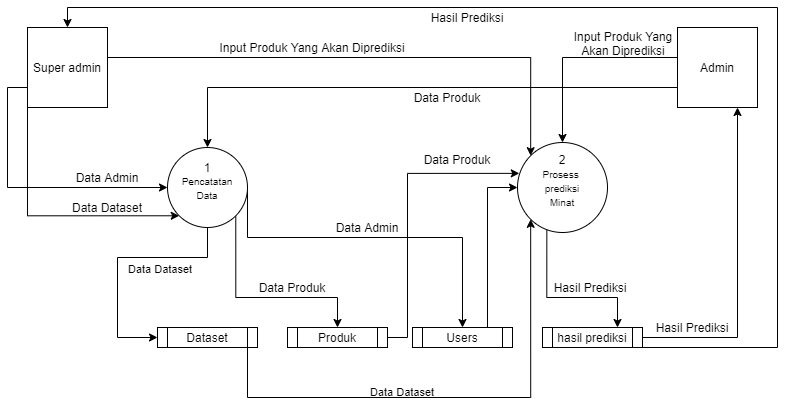

The diagram above was exported from draw.io. Its source (the exported page's mxGraphModel, read from the mxfile embedded in the PNG):
<mxGraphModel dx="1164" dy="628" grid="1" gridSize="10" guides="1" tooltips="1" connect="1" arrows="1" fold="1" page="1" pageScale="1" pageWidth="850" pageHeight="1100" math="0" shadow="0">
  <root>
    <mxCell id="0" />
    <mxCell id="1" parent="0" />
    <mxCell id="3hSBHiqpCGq6KrhL9evd-31" style="edgeStyle=orthogonalEdgeStyle;rounded=0;orthogonalLoop=1;jettySize=auto;html=1;entryX=0;entryY=0.5;entryDx=0;entryDy=0;" parent="1" source="3hSBHiqpCGq6KrhL9evd-1" target="3hSBHiqpCGq6KrhL9evd-9" edge="1">
      <mxGeometry relative="1" as="geometry">
        <Array as="points">
          <mxPoint x="230" y="360" />
          <mxPoint x="140" y="360" />
          <mxPoint x="140" y="440" />
        </Array>
      </mxGeometry>
    </mxCell>
    <mxCell id="3hSBHiqpCGq6KrhL9evd-32" style="edgeStyle=orthogonalEdgeStyle;rounded=0;orthogonalLoop=1;jettySize=auto;html=1;exitX=1;exitY=1;exitDx=0;exitDy=0;entryX=0.5;entryY=0;entryDx=0;entryDy=0;" parent="1" source="3hSBHiqpCGq6KrhL9evd-1" target="3hSBHiqpCGq6KrhL9evd-7" edge="1">
      <mxGeometry relative="1" as="geometry">
        <Array as="points">
          <mxPoint x="258" y="400" />
          <mxPoint x="360" y="400" />
        </Array>
      </mxGeometry>
    </mxCell>
    <mxCell id="3hSBHiqpCGq6KrhL9evd-33" style="edgeStyle=orthogonalEdgeStyle;rounded=0;orthogonalLoop=1;jettySize=auto;html=1;exitX=1;exitY=0.5;exitDx=0;exitDy=0;entryX=0.5;entryY=0;entryDx=0;entryDy=0;" parent="1" source="3hSBHiqpCGq6KrhL9evd-1" target="3hSBHiqpCGq6KrhL9evd-10" edge="1">
      <mxGeometry relative="1" as="geometry">
        <mxPoint x="540" y="400" as="targetPoint" />
        <Array as="points">
          <mxPoint x="270" y="340" />
          <mxPoint x="485" y="340" />
        </Array>
      </mxGeometry>
    </mxCell>
    <mxCell id="3hSBHiqpCGq6KrhL9evd-1" value="&lt;font style=&quot;font-size: 10px&quot;&gt;Pencatatan&lt;br&gt;Data&lt;/font&gt;" style="ellipse;whiteSpace=wrap;html=1;aspect=fixed;" parent="1" vertex="1">
      <mxGeometry x="190" y="250" width="80" height="80" as="geometry" />
    </mxCell>
    <mxCell id="pBwl_s8o7yDML-sMjw3c-3" style="edgeStyle=orthogonalEdgeStyle;rounded=0;orthogonalLoop=1;jettySize=auto;html=1;entryX=0.75;entryY=1;entryDx=0;entryDy=0;exitX=1;exitY=0.5;exitDx=0;exitDy=0;" parent="1" source="B4gEGHWB6scGgFalrCwm-5" target="3hSBHiqpCGq6KrhL9evd-4" edge="1">
      <mxGeometry relative="1" as="geometry" />
    </mxCell>
    <mxCell id="pBwl_s8o7yDML-sMjw3c-6" style="edgeStyle=orthogonalEdgeStyle;rounded=0;orthogonalLoop=1;jettySize=auto;html=1;entryX=0.5;entryY=0;entryDx=0;entryDy=0;exitX=0.75;exitY=1;exitDx=0;exitDy=0;" parent="1" source="B4gEGHWB6scGgFalrCwm-5" target="3hSBHiqpCGq6KrhL9evd-5" edge="1">
      <mxGeometry relative="1" as="geometry">
        <Array as="points">
          <mxPoint x="800" y="450" />
          <mxPoint x="800" y="110" />
          <mxPoint x="90" y="110" />
        </Array>
      </mxGeometry>
    </mxCell>
    <mxCell id="B4gEGHWB6scGgFalrCwm-7" style="edgeStyle=orthogonalEdgeStyle;rounded=0;orthogonalLoop=1;jettySize=auto;html=1;exitX=0.326;exitY=0.965;exitDx=0;exitDy=0;entryX=0.75;entryY=0;entryDx=0;entryDy=0;exitPerimeter=0;" parent="1" source="3hSBHiqpCGq6KrhL9evd-3" target="B4gEGHWB6scGgFalrCwm-5" edge="1">
      <mxGeometry relative="1" as="geometry">
        <Array as="points">
          <mxPoint x="569" y="400" />
          <mxPoint x="640" y="400" />
        </Array>
      </mxGeometry>
    </mxCell>
    <mxCell id="3hSBHiqpCGq6KrhL9evd-3" value="&lt;font style=&quot;font-size: 10px&quot;&gt;Prosess &lt;br&gt;prediksi&lt;br&gt;Minat&lt;/font&gt;" style="ellipse;whiteSpace=wrap;html=1;aspect=fixed;" parent="1" vertex="1">
      <mxGeometry x="540" y="245" width="90" height="90" as="geometry" />
    </mxCell>
    <mxCell id="3hSBHiqpCGq6KrhL9evd-26" style="edgeStyle=orthogonalEdgeStyle;rounded=0;orthogonalLoop=1;jettySize=auto;html=1;exitX=0;exitY=0.75;exitDx=0;exitDy=0;entryX=0.5;entryY=0;entryDx=0;entryDy=0;" parent="1" source="3hSBHiqpCGq6KrhL9evd-4" target="3hSBHiqpCGq6KrhL9evd-1" edge="1">
      <mxGeometry relative="1" as="geometry" />
    </mxCell>
    <mxCell id="B4gEGHWB6scGgFalrCwm-4" style="edgeStyle=orthogonalEdgeStyle;rounded=0;orthogonalLoop=1;jettySize=auto;html=1;exitX=0;exitY=0.5;exitDx=0;exitDy=0;entryX=0.5;entryY=0;entryDx=0;entryDy=0;" parent="1" source="3hSBHiqpCGq6KrhL9evd-4" target="3hSBHiqpCGq6KrhL9evd-3" edge="1">
      <mxGeometry relative="1" as="geometry">
        <Array as="points">
          <mxPoint x="700" y="160" />
          <mxPoint x="585" y="160" />
        </Array>
      </mxGeometry>
    </mxCell>
    <mxCell id="3hSBHiqpCGq6KrhL9evd-4" value="Admin" style="whiteSpace=wrap;html=1;aspect=fixed;" parent="1" vertex="1">
      <mxGeometry x="700" y="130" width="80" height="80" as="geometry" />
    </mxCell>
    <mxCell id="3hSBHiqpCGq6KrhL9evd-17" style="edgeStyle=orthogonalEdgeStyle;rounded=0;orthogonalLoop=1;jettySize=auto;html=1;exitX=0;exitY=0.75;exitDx=0;exitDy=0;entryX=0;entryY=0.5;entryDx=0;entryDy=0;" parent="1" source="3hSBHiqpCGq6KrhL9evd-5" target="3hSBHiqpCGq6KrhL9evd-1" edge="1">
      <mxGeometry relative="1" as="geometry" />
    </mxCell>
    <mxCell id="3hSBHiqpCGq6KrhL9evd-22" style="edgeStyle=orthogonalEdgeStyle;rounded=0;orthogonalLoop=1;jettySize=auto;html=1;exitX=0;exitY=1;exitDx=0;exitDy=0;entryX=0;entryY=1;entryDx=0;entryDy=0;" parent="1" source="3hSBHiqpCGq6KrhL9evd-5" target="3hSBHiqpCGq6KrhL9evd-1" edge="1">
      <mxGeometry relative="1" as="geometry">
        <Array as="points">
          <mxPoint x="50" y="318" />
        </Array>
      </mxGeometry>
    </mxCell>
    <mxCell id="B4gEGHWB6scGgFalrCwm-3" style="edgeStyle=orthogonalEdgeStyle;rounded=0;orthogonalLoop=1;jettySize=auto;html=1;exitX=1;exitY=0.75;exitDx=0;exitDy=0;entryX=0;entryY=0;entryDx=0;entryDy=0;" parent="1" source="3hSBHiqpCGq6KrhL9evd-5" target="3hSBHiqpCGq6KrhL9evd-3" edge="1">
      <mxGeometry relative="1" as="geometry">
        <Array as="points">
          <mxPoint x="130" y="160" />
          <mxPoint x="553" y="160" />
        </Array>
      </mxGeometry>
    </mxCell>
    <mxCell id="3hSBHiqpCGq6KrhL9evd-5" value="Super admin" style="whiteSpace=wrap;html=1;aspect=fixed;" parent="1" vertex="1">
      <mxGeometry x="50" y="130" width="80" height="80" as="geometry" />
    </mxCell>
    <mxCell id="TU6xi0rnUQL4C5HFnlBB-1" style="edgeStyle=orthogonalEdgeStyle;rounded=0;orthogonalLoop=1;jettySize=auto;html=1;entryX=0.02;entryY=0.343;entryDx=0;entryDy=0;entryPerimeter=0;" edge="1" parent="1" source="3hSBHiqpCGq6KrhL9evd-7" target="3hSBHiqpCGq6KrhL9evd-3">
      <mxGeometry relative="1" as="geometry">
        <Array as="points">
          <mxPoint x="430" y="440" />
          <mxPoint x="430" y="276" />
        </Array>
      </mxGeometry>
    </mxCell>
    <mxCell id="3hSBHiqpCGq6KrhL9evd-7" value="Produk" style="shape=process;whiteSpace=wrap;html=1;backgroundOutline=1;" parent="1" vertex="1">
      <mxGeometry x="310" y="430" width="100" height="20" as="geometry" />
    </mxCell>
    <mxCell id="PfrjkS9GPeSpoEGidjCn-9" style="edgeStyle=orthogonalEdgeStyle;rounded=0;orthogonalLoop=1;jettySize=auto;html=1;entryX=0;entryY=1;entryDx=0;entryDy=0;" parent="1" source="3hSBHiqpCGq6KrhL9evd-9" target="3hSBHiqpCGq6KrhL9evd-3" edge="1">
      <mxGeometry relative="1" as="geometry">
        <Array as="points">
          <mxPoint x="270" y="500" />
          <mxPoint x="553" y="500" />
        </Array>
      </mxGeometry>
    </mxCell>
    <mxCell id="3hSBHiqpCGq6KrhL9evd-9" value="Dataset" style="shape=process;whiteSpace=wrap;html=1;backgroundOutline=1;" parent="1" vertex="1">
      <mxGeometry x="180" y="430" width="100" height="20" as="geometry" />
    </mxCell>
    <mxCell id="B4gEGHWB6scGgFalrCwm-6" style="edgeStyle=orthogonalEdgeStyle;rounded=0;orthogonalLoop=1;jettySize=auto;html=1;exitX=0.75;exitY=0;exitDx=0;exitDy=0;entryX=0;entryY=0.5;entryDx=0;entryDy=0;" parent="1" source="3hSBHiqpCGq6KrhL9evd-10" target="3hSBHiqpCGq6KrhL9evd-3" edge="1">
      <mxGeometry relative="1" as="geometry" />
    </mxCell>
    <mxCell id="3hSBHiqpCGq6KrhL9evd-10" value="Users" style="shape=process;whiteSpace=wrap;html=1;backgroundOutline=1;" parent="1" vertex="1">
      <mxGeometry x="435" y="430" width="100" height="20" as="geometry" />
    </mxCell>
    <mxCell id="3hSBHiqpCGq6KrhL9evd-18" value="Data Admin&lt;span style=&quot;color: rgba(0 , 0 , 0 , 0) ; font-family: monospace ; font-size: 0px&quot;&gt;%3CmxGraphModel%3E%3Croot%3E%3CmxCell%20id%3D%220%22%2F%3E%3CmxCell%20id%3D%221%22%20parent%3D%220%22%2F%3E%3CmxCell%20id%3D%222%22%20value%3D%22Data%20Produk%22%20style%3D%22text%3Bhtml%3D1%3BstrokeColor%3Dnone%3BfillColor%3Dnone%3Balign%3Dcenter%3BverticalAlign%3Dmiddle%3BwhiteSpace%3Dwrap%3Brounded%3D0%3Brotation%3D0%3B%22%20vertex%3D%221%22%20parent%3D%221%22%3E%3CmxGeometry%20x%3D%22251%22%20y%3D%22354%22%20width%3D%2290%22%20height%3D%2220%22%20as%3D%22geometry%22%2F%3E%3C%2FmxCell%3E%3C%2Froot%3E%3C%2FmxGraphModel&lt;/span&gt;" style="text;html=1;strokeColor=none;fillColor=none;align=center;verticalAlign=middle;whiteSpace=wrap;rounded=0;rotation=0;" parent="1" vertex="1">
      <mxGeometry x="90" y="270" width="80" height="20" as="geometry" />
    </mxCell>
    <mxCell id="3hSBHiqpCGq6KrhL9evd-23" value="Data Dataset" style="text;html=1;strokeColor=none;fillColor=none;align=center;verticalAlign=middle;whiteSpace=wrap;rounded=0;rotation=0;" parent="1" vertex="1">
      <mxGeometry x="90" y="300" width="80" height="20" as="geometry" />
    </mxCell>
    <mxCell id="3hSBHiqpCGq6KrhL9evd-27" value="Data Produk" style="text;html=1;strokeColor=none;fillColor=none;align=center;verticalAlign=middle;whiteSpace=wrap;rounded=0;rotation=0;" parent="1" vertex="1">
      <mxGeometry x="425" y="190" width="90" height="20" as="geometry" />
    </mxCell>
    <mxCell id="3hSBHiqpCGq6KrhL9evd-36" value="&lt;font style=&quot;font-size: 11px&quot;&gt;Data Dataset&lt;/font&gt;" style="text;html=1;strokeColor=none;fillColor=none;align=center;verticalAlign=middle;whiteSpace=wrap;rounded=0;rotation=0;" parent="1" vertex="1">
      <mxGeometry x="138" y="361" width="90" height="20" as="geometry" />
    </mxCell>
    <mxCell id="3hSBHiqpCGq6KrhL9evd-38" value="Data Produk" style="text;html=1;strokeColor=none;fillColor=none;align=center;verticalAlign=middle;whiteSpace=wrap;rounded=0;rotation=0;" parent="1" vertex="1">
      <mxGeometry x="270" y="380" width="90" height="20" as="geometry" />
    </mxCell>
    <mxCell id="3hSBHiqpCGq6KrhL9evd-39" value="Data Admin" style="text;html=1;strokeColor=none;fillColor=none;align=center;verticalAlign=middle;whiteSpace=wrap;rounded=0;rotation=0;" parent="1" vertex="1">
      <mxGeometry x="345" y="320" width="90" height="20" as="geometry" />
    </mxCell>
    <mxCell id="pBwl_s8o7yDML-sMjw3c-5" value="Hasil Prediksi" style="text;html=1;strokeColor=none;fillColor=none;align=center;verticalAlign=middle;whiteSpace=wrap;rounded=0;rotation=0;" parent="1" vertex="1">
      <mxGeometry x="445" y="110" width="90" height="20" as="geometry" />
    </mxCell>
    <mxCell id="pBwl_s8o7yDML-sMjw3c-7" value="1" style="text;html=1;strokeColor=none;fillColor=none;align=center;verticalAlign=middle;whiteSpace=wrap;rounded=0;" parent="1" vertex="1">
      <mxGeometry x="210" y="260" width="40" height="20" as="geometry" />
    </mxCell>
    <mxCell id="pBwl_s8o7yDML-sMjw3c-8" value="2" style="text;html=1;strokeColor=none;fillColor=none;align=center;verticalAlign=middle;whiteSpace=wrap;rounded=0;" parent="1" vertex="1">
      <mxGeometry x="565" y="252" width="40" height="20" as="geometry" />
    </mxCell>
    <mxCell id="PfrjkS9GPeSpoEGidjCn-10" value="&lt;font style=&quot;font-size: 11px&quot;&gt;Data Dataset&lt;/font&gt;" style="text;html=1;strokeColor=none;fillColor=none;align=center;verticalAlign=middle;whiteSpace=wrap;rounded=0;rotation=0;" parent="1" vertex="1">
      <mxGeometry x="380" y="484" width="90" height="20" as="geometry" />
    </mxCell>
    <mxCell id="B4gEGHWB6scGgFalrCwm-5" value="hasil prediksi" style="shape=process;whiteSpace=wrap;html=1;backgroundOutline=1;" parent="1" vertex="1">
      <mxGeometry x="565" y="430" width="100" height="20" as="geometry" />
    </mxCell>
    <mxCell id="B4gEGHWB6scGgFalrCwm-8" value="Hasil Prediksi" style="text;html=1;strokeColor=none;fillColor=none;align=center;verticalAlign=middle;whiteSpace=wrap;rounded=0;rotation=0;" parent="1" vertex="1">
      <mxGeometry x="568" y="380" width="90" height="20" as="geometry" />
    </mxCell>
    <mxCell id="B4gEGHWB6scGgFalrCwm-9" value="Hasil Prediksi" style="text;html=1;strokeColor=none;fillColor=none;align=center;verticalAlign=middle;whiteSpace=wrap;rounded=0;rotation=0;" parent="1" vertex="1">
      <mxGeometry x="670" y="420" width="90" height="20" as="geometry" />
    </mxCell>
    <mxCell id="B4gEGHWB6scGgFalrCwm-11" value="Input Produk Yang Akan Diprediksi" style="text;html=1;strokeColor=none;fillColor=none;align=center;verticalAlign=middle;whiteSpace=wrap;rounded=0;rotation=0;" parent="1" vertex="1">
      <mxGeometry x="240" y="140" width="190" height="20" as="geometry" />
    </mxCell>
    <mxCell id="B4gEGHWB6scGgFalrCwm-12" value="Input Produk Yang Akan Diprediksi" style="text;html=1;strokeColor=none;fillColor=none;align=center;verticalAlign=middle;whiteSpace=wrap;rounded=0;rotation=0;" parent="1" vertex="1">
      <mxGeometry x="581" y="136" width="130" height="20" as="geometry" />
    </mxCell>
    <mxCell id="TU6xi0rnUQL4C5HFnlBB-2" value="Data Produk" style="text;html=1;strokeColor=none;fillColor=none;align=center;verticalAlign=middle;whiteSpace=wrap;rounded=0;rotation=0;" vertex="1" parent="1">
      <mxGeometry x="435" y="252" width="90" height="20" as="geometry" />
    </mxCell>
  </root>
</mxGraphModel>